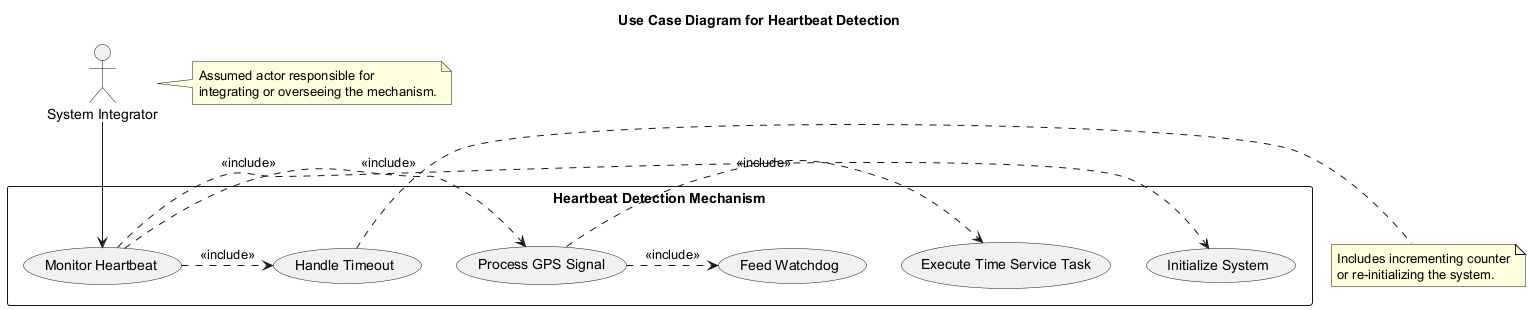

The diagram above was rendered by PlantUML. Its source (embedded in the PNG):
@startuml
title Use Case Diagram for Heartbeat Detection

actor SystemIntegrator as "System Integrator"
note right of SystemIntegrator
  Assumed actor responsible for
  integrating or overseeing the mechanism.
end note

rectangle "Heartbeat Detection Mechanism" {
  usecase "Monitor Heartbeat" as UC1
  usecase "Initialize System" as UC2
  usecase "Process GPS Signal" as UC3
  usecase "Feed Watchdog" as UC4
  usecase "Handle Timeout" as UC5
  usecase "Execute Time Service Task" as UC6
}

SystemIntegrator --> UC1

UC1 .> UC2 : <<include>>
UC1 .> UC3 : <<include>>
UC3 .> UC6 : <<include>>
UC3 .> UC4 : <<include>>
UC1 .> UC5 : <<include>>
note right of UC5
  Includes incrementing counter
  or re-initializing the system.
end note

@enduml